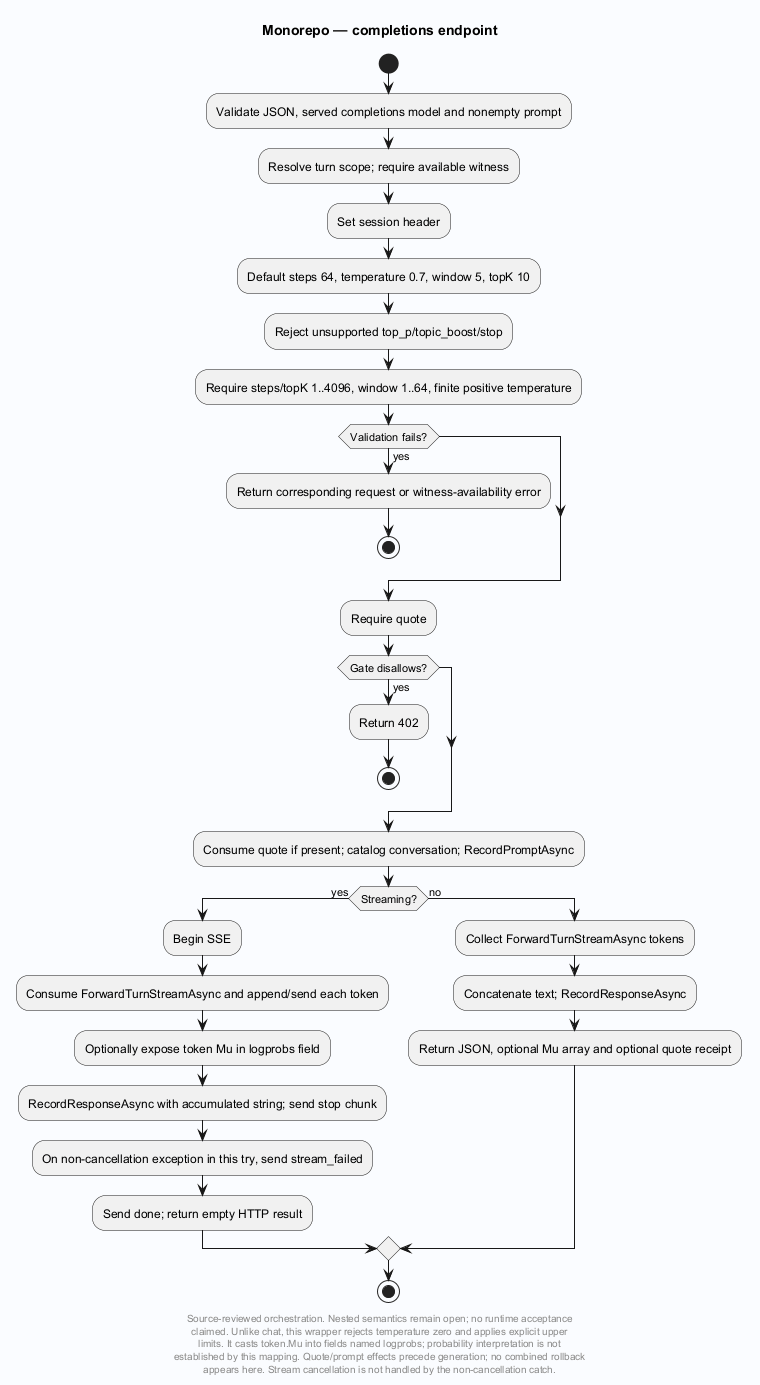

The diagram above was rendered by PlantUML. Its source (embedded in the PNG):
@startuml
' Evidence: Laplace/app/Laplace.Endpoints.OpenAICompat/EndpointMappings.Inference.cs SHA256 da65d421f5a62d2dc147b5c0cb783b94157e1227f093908ea63b4393f9c6fd30
skinparam backgroundColor #FAFCFF
skinparam shadowing false
skinparam defaultFontName SansSerif
title Monorepo — completions endpoint
start
:Validate JSON, served completions model and nonempty prompt;
:Resolve turn scope; require available witness;
:Set session header;
:Default steps 64, temperature 0.7, window 5, topK 10;
:Reject unsupported top_p/topic_boost/stop;
:Require steps/topK 1..4096, window 1..64, finite positive temperature;
if (Validation fails?) then (yes)
 :Return corresponding request or witness-availability error;
 stop
endif
:Require quote;
if (Gate disallows?) then (yes)
 :Return 402;
 stop
endif
:Consume quote if present; catalog conversation; RecordPromptAsync;
if (Streaming?) then (yes)
 :Begin SSE;
 :Consume ForwardTurnStreamAsync and append/send each token;
 :Optionally expose token Mu in logprobs field;
 :RecordResponseAsync with accumulated string; send stop chunk;
 :On non-cancellation exception in this try, send stream_failed;
 :Send done; return empty HTTP result;
else (no)
 :Collect ForwardTurnStreamAsync tokens;
 :Concatenate text; RecordResponseAsync;
 :Return JSON, optional Mu array and optional quote receipt;
endif
stop
footer
Source-reviewed orchestration. Nested semantics remain open; no runtime acceptance
claimed. Unlike chat, this wrapper rejects temperature zero and applies explicit upper
limits. It casts token.Mu into fields named logprobs; probability interpretation is not
established by this mapping. Quote/prompt effects precede generation; no combined rollback
appears here. Stream cancellation is not handled by the non-cancellation catch.
end footer

@enduml